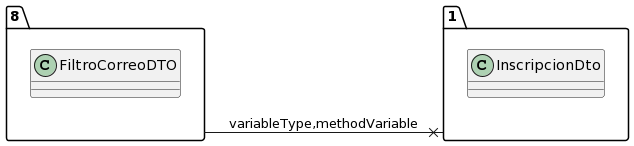

The diagram above was rendered by PlantUML. Its source (embedded in the PNG):
@startuml
allow_mixing
left to right direction
package "8"{
class FiltroCorreoDTO

}
package "1"{
class InscripcionDto

}
"8" --x "1":variableType,methodVariable
@enduml